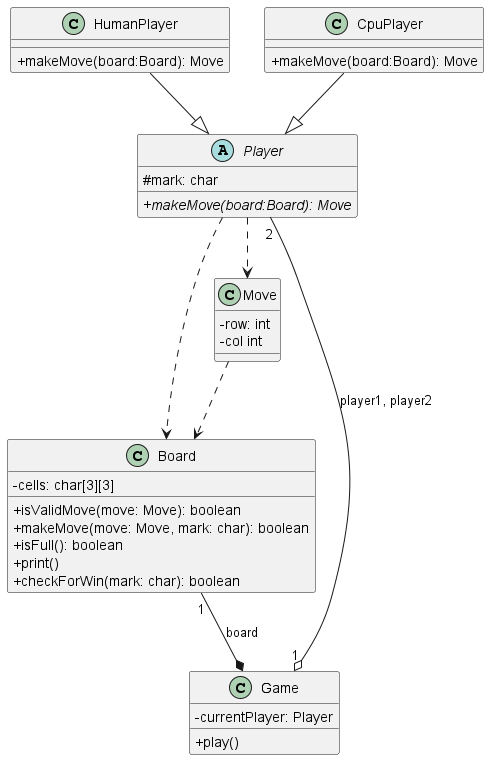

The diagram above was rendered by PlantUML. Its source (embedded in the PNG):
@startuml
    skinparam classAttributeIconSize 0
    abstract class Player{
        # mark: char

        + {abstract} makeMove(board:Board): Move
    }

    class Board{
        - cells: char[3][3]

        + isValidMove(move: Move): boolean
        + makeMove(move: Move, mark: char): boolean
        + isFull(): boolean
        + print()
        + checkForWin(mark: char): boolean
    }

    class Move{
        - row: int
        - col int
    }

    class Game{
        - currentPlayer: Player

        + play()
    }

    class HumanPlayer{

    + makeMove(board:Board): Move
    }

    class CpuPlayer{

    + makeMove(board:Board): Move
    }

    HumanPlayer --|> Player
    CpuPlayer --|> Player

    Board "1" --* Game : board

    Game "1" o-- "2" Player : "player1, player2"

    Player ..> Board
    Move ..> Board
    Player ..> Move
@enduml